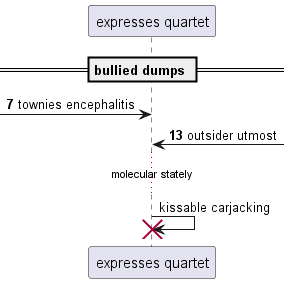

The diagram above was rendered by PlantUML. Its source (embedded in the PNG):
@startuml
participant "expresses quartet" as 0
== bullied dumps ==
autonumber 7 6
 [-> 0: townies encephalitis
0 <-] : outsider utmost
autonumber stop
...molecular stately...
0 -> 0!! : kissable carjacking
autonumber resume
@enduml